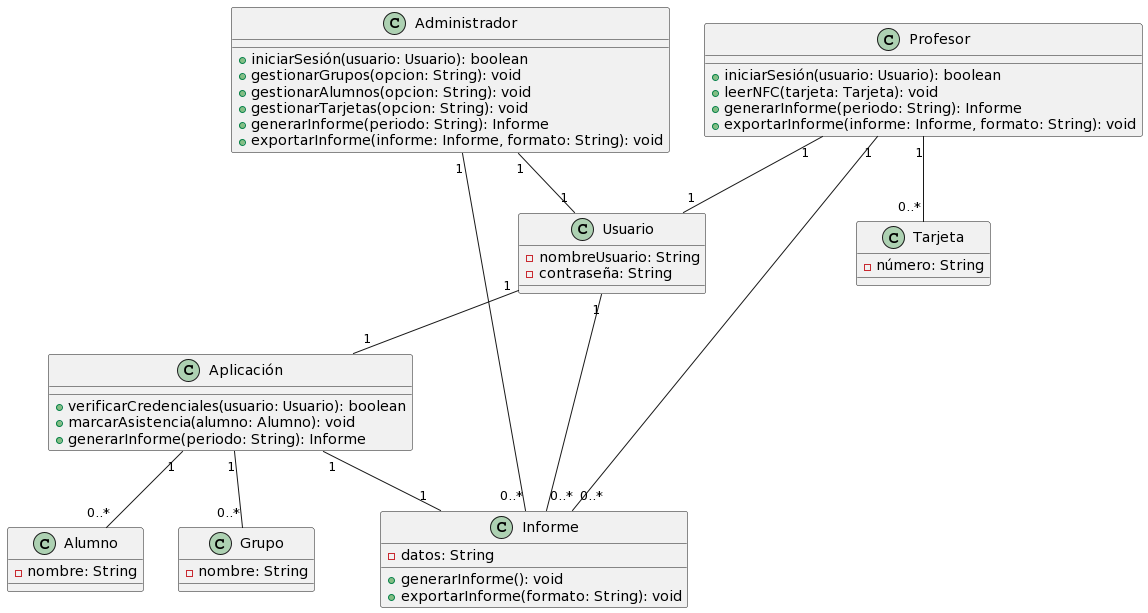

The diagram above was rendered by PlantUML. Its source (embedded in the PNG):
@startuml
class Usuario {
  - nombreUsuario: String
  - contraseña: String
}

class Aplicación {
  + verificarCredenciales(usuario: Usuario): boolean
  + marcarAsistencia(alumno: Alumno): void
  + generarInforme(periodo: String): Informe
}

class Profesor {
  + iniciarSesión(usuario: Usuario): boolean
  + leerNFC(tarjeta: Tarjeta): void
  + generarInforme(periodo: String): Informe
  + exportarInforme(informe: Informe, formato: String): void
}

class Administrador {
  + iniciarSesión(usuario: Usuario): boolean
  + gestionarGrupos(opcion: String): void
  + gestionarAlumnos(opcion: String): void
  + gestionarTarjetas(opcion: String): void
  + generarInforme(periodo: String): Informe
  + exportarInforme(informe: Informe, formato: String): void
}

class Tarjeta {
  - número: String
}

class Grupo {
  - nombre: String
}

class Alumno {
  - nombre: String
}

class Informe {
  - datos: String
  + generarInforme(): void
  + exportarInforme(formato: String): void
}

Usuario "1" -- "1" Aplicación
Profesor "1" -- "1" Usuario
Administrador "1" -- "1" Usuario
Profesor "1" -- "0..*" Tarjeta
Aplicación "1" -- "0..*" Alumno
Aplicación "1" -- "0..*" Grupo
Aplicación "1" -- "1" Informe
Usuario "1" -- "0..*" Informe
Profesor "1" -- "0..*" Informe
Administrador "1" -- "0..*" Informe
@enduml